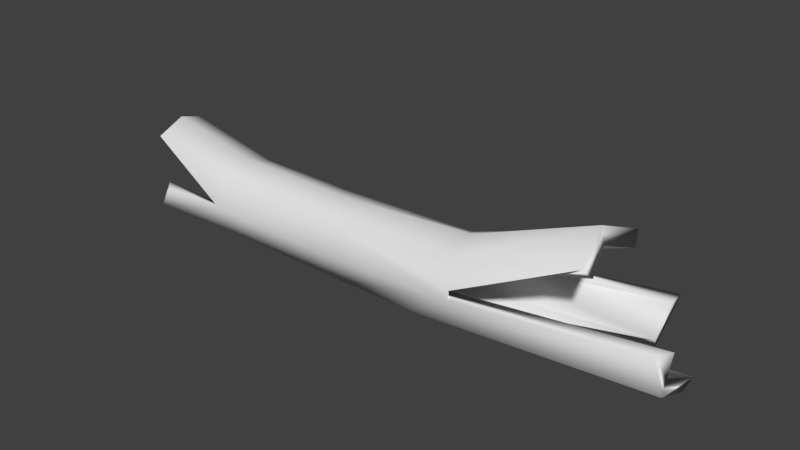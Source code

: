 # Source: Log.blend  (saved by Blender 2.78.0; exported with 4.5.12 LTS)
import bpy
from mathutils import Matrix  # noqa: F401  (used for matrix-valued properties, if any)

bpy.ops.wm.read_factory_settings(use_empty=True)
scene = bpy.context.scene
scene.name = 'Scene'

# ---- collections
col_collection_1 = bpy.data.collections.new('Collection 1'); scene.collection.children.link(col_collection_1)

# ---- world
world_world = bpy.data.worlds.new('World'); scene.world = world_world
world_world.color = (0.05088, 0.05088, 0.05088)
world_world.use_sun_shadow = False
world_world.sun_shadow_jitter_overblur = 0.0
world_world.cycles.sampling_method = 'MANUAL'

# ---- meshes
me_cylinder = bpy.data.meshes.new('Cylinder')
me_cylinder.from_pydata([(0.4704, 1.84, -0.9304), (0.01217, 1.259, 1.009), (2.089, 1.216, -0.8101), (1.287, 0.8004, 1.063), (2.565, 0.008421, -0.7756), (1.59, -0.03527, 1.036), (2.089, -1.216, -0.8101), (1.223, -0.8253, 1.041), (0.9184, -1.52, -1.076), (-0.1835, -1.156, 0.9649), (-0.2979, -1.016, -1.076), (-0.9342, -0.91, 1.054), (-0.7947, 0.1082, -1.071), (-1.288, 0.01082, 0.9403), (-0.7389, 1.273, -0.9033), (-0.8927, 0.8911, 1.001), (2.372e-09, 0.9427, 1.0), (1.05, 0.6666, 1.049), (1.418, -0.01228, 1.045), (1.05, -0.6666, 1.049), (-0.1002, -0.9012, 1.0), (-0.8957, -0.7647, 1.0), (-0.9247, -0.3714, 1.0), (-0.6666, 0.6666, 1.0), (0.5051, 1.348, -0.9368), (1.787, 0.8893, -0.8269), (2.146, -0.08383, -0.7945), (1.787, -0.8893, -0.8269), (0.9532, -1.113, -1.103), (0.03611, -0.7811, -1.071), (-0.3964, 0.2509, -1.092), (-0.476, 1.107, -0.9105), (0.2197, 1.067, -0.2737), (0.8677, 0.6617, -0.2661), (1.267, -0.09511, -0.3294), (0.7395, -0.7116, -0.3091), (-0.0769, -1.077, -0.3462), (-0.9293, -0.8809, -0.1858), (-1.249, 0.02164, -0.4124), (-0.8463, 0.8433, -0.291), (-0.1274, 1.133, 0.6864), (0.6739, 0.8013, 0.6864), (1.006, -3.432e-08, 0.6864), (0.6739, -0.8013, 0.6864), (-0.1274, -1.133, 0.6864), (-0.9287, -0.8013, 0.6864), (-1.261, 2.873e-08, 0.6864), (-0.9287, 0.8013, 0.6864), (-0.1274, 0.8915, 0.6864), (0.503, 0.6304, 0.6864), (0.7641, -2.7e-08, 0.6864), (0.503, -0.6304, 0.6864), (-0.1274, -0.8915, 0.6864), (-0.7578, -0.6304, 0.6864), (-1.019, 2.26e-08, 0.6864), (-0.7578, 0.6304, 0.6864), (-1.504e-08, 0.9303, -0.293), (0.6578, 0.6578, -0.293), (0.9303, -4.132e-08, -0.293), (0.7269, -0.5833, -0.3576), (0.07275, -0.8704, -0.3326), (-0.6578, -0.6578, -0.293), (-0.9303, 1.043e-08, -0.293), (-0.6578, 0.6578, -0.293), (0.6754, 0.7821, 0.3011), (1.019, -0.1386, 0.209), (0.7838, -1.088, 0.1367), (-0.1573, -1.158, 0.1754), (-1.078, -0.6951, 0.1771), (-1.301, -0.02159, 0.1985), (-1.015, 0.8853, 0.156), (-0.1578, 1.059, 0.07577), (-0.8145, 0.6441, 0.1967), (-1.081, 1.652e-08, 0.1967), (-0.8145, -0.6441, 0.1967), (-0.1704, -0.9109, 0.1967), (0.4737, -0.6441, 0.1967), (0.7405, -3.416e-08, 0.1967), (0.4737, 0.6441, 0.1967), (-0.1704, 0.9109, 0.1967), (0.5183, 1.089, 0.7668), (0.2528, 0.726, 0.7616), (-0.8883, 0.3152, 0.6864), (0.3289, 0.794, -0.293), (0.1323, -0.9832, -0.3367), (0.6202, -0.7304, -0.3569), (-0.8612, 0.1667, -0.293), (-1.118, 0.2877, -0.3731)], [], [(41, 80, 3), (41, 3, 5, 42), (42, 5, 7, 43), (44, 9, 11, 45), (45, 11, 13, 46), (7, 5, 18, 19), (55, 23, 82), (47, 15, 1, 40), (16, 23, 55, 48), (13, 11, 21, 22), (23, 15, 46, 82), (5, 3, 17, 18), (11, 9, 20, 21), (1, 15, 23, 16), (3, 80, 81, 17), (25, 26, 58, 57), (32, 2, 25, 83), (2, 4, 26, 25), (8, 10, 29, 28), (14, 0, 24, 31), (4, 6, 27, 26), (10, 12, 30, 29), (14, 39, 32, 0), (83, 24, 0, 32), (10, 37, 38, 12), (8, 36, 37, 10), (4, 34, 35, 6), (2, 33, 34, 4), (70, 47, 40, 71), (69, 46, 47, 70), (68, 45, 46, 69), (67, 44, 45, 68), (66, 43, 44, 67), (65, 42, 43, 66), (64, 41, 42, 65), (71, 40, 80, 41, 64), (19, 51, 52), (52, 44, 7, 19), (20, 9, 44, 52), (26, 27, 59, 58), (83, 56, 24), (28, 29, 61, 60), (29, 30, 62, 61), (25, 57, 83), (31, 24, 56, 63), (33, 2, 32), (47, 46, 15), (22, 21, 53, 54), (21, 20, 52, 53), (7, 44, 43), (19, 18, 50, 51), (18, 17, 49, 50), (49, 17, 81), (72, 73, 62, 86, 63), (73, 74, 61, 62), (74, 75, 60, 61), (75, 76, 59, 85, 60), (76, 77, 58, 59), (77, 78, 57, 58), (78, 79, 56, 83, 57), (79, 72, 63, 56), (32, 71, 64, 33), (33, 64, 65, 34), (34, 65, 66, 35), (35, 66, 67, 36, 84), (36, 67, 68, 37), (37, 68, 69, 38), (38, 69, 70, 39, 87), (39, 70, 71, 32), (48, 55, 72, 79), (49, 81, 48, 79, 78), (50, 49, 78, 77), (51, 50, 77, 76), (52, 51, 76, 75), (53, 52, 75, 74), (54, 53, 74, 73), (55, 82, 54, 73, 72), (48, 81, 16), (1, 80, 40), (1, 16, 81, 80), (54, 82, 46), (13, 22, 54, 46), (27, 85, 59), (6, 35, 84), (6, 84, 85, 27), (60, 85, 84), (84, 36, 60), (8, 28, 60, 36), (12, 38, 87), (63, 86, 31), (12, 87, 62, 30), (86, 62, 87), (14, 31, 39), (87, 39, 86), (86, 39, 31)])
me_cylinder.polygons.foreach_set('use_smooth', [True] * 95)
me_cylinder.use_remesh_preserve_volume = False
me_cylinder.use_remesh_preserve_attributes = False
me_cylinder.use_mirror_vertex_groups = False
me_cylinder.update()

# ---- objects
ob_cylinder = bpy.data.objects.new('Cylinder', me_cylinder)

# ---- transforms, parenting, visibility, modifiers, constraints
ob_cylinder.location = (0.0, 0.0, 0.0)
ob_cylinder.rotation_euler = (-1.344e-07, -1.571, 0.0)
ob_cylinder.scale = (1.0, 1.0, 7.58)
ob_cylinder.lineart.crease_threshold = 0.0

# ---- collection membership
col_collection_1.objects.link(ob_cylinder)

# ---- scene / render settings (as saved in the file)
scene.frame_start = 1; scene.frame_end = 250; scene.frame_set(1)
scene.render.engine = 'BLENDER_EEVEE_NEXT'
scene.render.resolution_percentage = 50
scene.render.dither_intensity = 0.0
scene.cycles.use_denoising = False
scene.cycles.samples = 128
scene.cycles.sampling_pattern = 'TABULATED_SOBOL'
scene.cycles.light_sampling_threshold = 0.0
scene.cycles.use_adaptive_sampling = False
scene.cycles.use_light_tree = False
scene.cycles.blur_glossy = 0.0
scene.cycles.sample_clamp_indirect = 0.0
scene.view_settings.view_transform = 'Standard'
bpy.context.view_layer.update()

# ---- added for rendering (the .blend has no active camera and no usable light): camera, sun
cam_auto = bpy.data.cameras.new('AutoCamera')
cam_auto.lens = 50.0
cam_auto.sensor_width = 36.0
cam_auto.clip_end = 1000.0
ob_auto_camera = bpy.data.objects.new('AutoCamera', cam_auto)
scene.collection.objects.link(ob_auto_camera)
ob_auto_camera.location = (16.0586, -18.9287, 13.3576)
ob_auto_camera.rotation_euler = (1.09748, -7.21219e-08, 0.694738)
scene.camera = ob_auto_camera
light_auto_sun = bpy.data.lights.new('AutoSun', 'SUN')
light_auto_sun.energy = 3.0
light_auto_sun.angle = 0.0523599
ob_auto_sun = bpy.data.objects.new('AutoSun', light_auto_sun)
scene.collection.objects.link(ob_auto_sun)
ob_auto_sun.rotation_euler = (0.872665, 0.174533, 0.523599)
bpy.context.view_layer.update()
